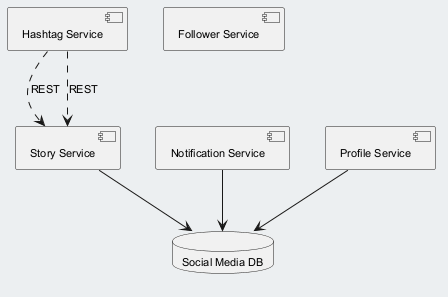

The diagram above was rendered by PlantUML. Its source (embedded in the PNG):
@startuml
skinparam backgroundColor #ECEFF1
skinparam classBackgroundColor #FFFFFF
skinparam classBorderColor #455A64
skinparam defaultFontSize 11
component "Hashtag Service" as C_HashtagService
component "Follower Service" as C_FollowerService
component "Notification Service" as C_NotificationService
component "Profile Service" as C_ProfileService
component "Story Service" as C_StoryService
database "Social Media DB" as DB_social_media
C_NotificationService --> DB_social_media
C_ProfileService --> DB_social_media
C_StoryService --> DB_social_media
C_HashtagService ..> C_StoryService : REST
C_HashtagService ..> C_StoryService : REST
@enduml